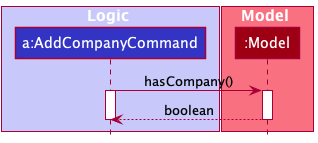

The diagram above was rendered by PlantUML. Its source (embedded in the PNG):
@startuml
!include style.puml

box Logic LOGIC_COLOR_T1
participant "a:AddCompanyCommand" as AddXYZCommand LOGIC_COLOR
end box

box Model MODEL_COLOR_T1
participant ":Model" as Model MODEL_COLOR
end box


AddXYZCommand -> Model : hasCompany()
activate AddXYZCommand
activate Model
Model --> AddXYZCommand : boolean
deactivate AddXYZCommand
deactivate Model
@enduml